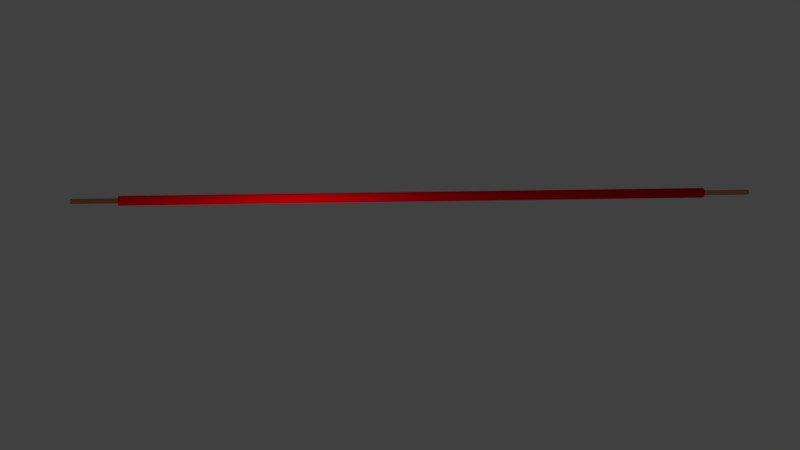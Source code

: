 # Source: RedWireStraight.blend  (saved by Blender 2.79.0; exported with 4.5.12 LTS)
import bpy
from mathutils import Matrix  # noqa: F401  (used for matrix-valued properties, if any)

bpy.ops.wm.read_factory_settings(use_empty=True)
scene = bpy.context.scene
scene.name = 'Scene'

# ---- collections
col_collection_1 = bpy.data.collections.new('Collection 1'); scene.collection.children.link(col_collection_1)

# ---- materials (node trees are filled in below, after node groups)
mat_material_002 = bpy.data.materials.new('Material.002')
mat_material_002.alpha_threshold = 0.0
mat_material_002.roughness = 0.5
mat_material_003 = bpy.data.materials.new('Material.003')
mat_material_003.alpha_threshold = 0.0
mat_material_003.roughness = 0.5
mat_material_004 = bpy.data.materials.new('Material.004')
mat_material_004.alpha_threshold = 0.0
mat_material_004.roughness = 0.5
mat_material_006 = bpy.data.materials.new('Material.006')
mat_material_006.alpha_threshold = 0.0
mat_material_006.roughness = 0.5

# ---- material node trees
mat_material_002.use_nodes = True; mat_material_002.node_tree.nodes.clear()
_N = mat_material_002.node_tree.nodes; _L = mat_material_002.node_tree.links
n0 = _N.new('ShaderNodeOutputMaterial'); n0.name = 'Material Output'; n0.location = (300, 300)
n1 = _N.new('ShaderNodeBsdfAnisotropic'); n1.name = 'Glossy BSDF'; n1.location = (10, 300)
n1.distribution = 'GGX'
n1.inputs[0].default_value = (0.7991, 0.305, 0.147, 1.0)
n1.inputs[1].default_value = 0.3162
_L.new(n1.outputs[0], n0.inputs[0])
n0.is_active_output = True
mat_material_003.use_nodes = True; mat_material_003.node_tree.nodes.clear()
_N = mat_material_003.node_tree.nodes; _L = mat_material_003.node_tree.links
n0 = _N.new('ShaderNodeOutputMaterial'); n0.name = 'Material Output'; n0.location = (300, 300)
n1 = _N.new('ShaderNodeBsdfAnisotropic'); n1.name = 'Glossy BSDF'; n1.location = (10, 300)
n1.distribution = 'GGX'
n1.inputs[0].default_value = (0.7991, 0.305, 0.147, 1.0)
n1.inputs[1].default_value = 0.3162
_L.new(n1.outputs[0], n0.inputs[0])
n0.is_active_output = True
mat_material_004.use_nodes = True; mat_material_004.node_tree.nodes.clear()
_N = mat_material_004.node_tree.nodes; _L = mat_material_004.node_tree.links
n0 = _N.new('ShaderNodeOutputMaterial'); n0.name = 'Material Output'; n0.location = (300, 300)
n1 = _N.new('ShaderNodeBsdfDiffuse'); n1.name = 'Diffuse BSDF'; n1.location = (10, 300)
n1.inputs[0].default_value = (0.7427, 0.0, 0.004646, 1.0)
n1.inputs[1].default_value = 0.8854
_L.new(n1.outputs[0], n0.inputs[0])
n0.is_active_output = True
mat_material_006.use_nodes = True; mat_material_006.node_tree.nodes.clear()
_N = mat_material_006.node_tree.nodes; _L = mat_material_006.node_tree.links
n0 = _N.new('ShaderNodeOutputMaterial'); n0.name = 'Material Output'; n0.location = (300, 300)
n1 = _N.new('ShaderNodeBsdfHair'); n1.name = 'Hair BSDF'; n1.location = (10, 300)
n1.inputs[2].default_value = 0.5272
_L.new(n1.outputs[0], n0.inputs[0])
n0.is_active_output = True

# ---- world
world_world = bpy.data.worlds.new('World'); scene.world = world_world
world_world.color = (0.05088, 0.05088, 0.05088)
world_world.use_sun_shadow = False
world_world.sun_shadow_jitter_overblur = 0.0
world_world.cycles.sampling_method = 'MANUAL'

# ---- cameras
cam_camera = bpy.data.cameras.new('Camera')
cam_camera.clip_end = 100.0
cam_camera.lens = 35.0
cam_camera.sensor_width = 32.0
cam_camera.sensor_height = 18.0
cam_camera.ortho_scale = 7.314
cam_camera.dof.focus_distance = 0.0

# ---- lights
light_lamp = bpy.data.lights.new('Lamp', 'POINT')
light_lamp.transmission_factor = 0.0
light_lamp.cutoff_distance = 30.0
light_lamp.energy = 100.0
light_lamp.shadow_buffer_clip_start = 1.001
light_lamp.shadow_soft_size = 0.1
light_lamp.shadow_maximum_resolution = 0.006
light_lamp.use_absolute_resolution = True

# ---- meshes
me_cylinder_002 = bpy.data.meshes.new('Cylinder.002')
me_cylinder_002.from_pydata([(0.0, 1.0, -1.0), (0.0, 1.0, 1.0), (0.1951, 0.9808, -1.0), (0.1951, 0.9808, 1.0), (0.3827, 0.9239, -1.0), (0.3827, 0.9239, 1.0), (0.5556, 0.8315, -1.0), (0.5556, 0.8315, 1.0), (0.7071, 0.7071, -1.0), (0.7071, 0.7071, 1.0), (0.8315, 0.5556, -1.0), (0.8315, 0.5556, 1.0), (0.9239, 0.3827, -1.0), (0.9239, 0.3827, 1.0), (0.9808, 0.1951, -1.0), (0.9808, 0.1951, 1.0), (1.0, 7.55e-08, -1.0), (1.0, 7.55e-08, 1.0), (0.9808, -0.1951, -1.0), (0.9808, -0.1951, 1.0), (0.9239, -0.3827, -1.0), (0.9239, -0.3827, 1.0), (0.8315, -0.5556, -1.0), (0.8315, -0.5556, 1.0), (0.7071, -0.7071, -1.0), (0.7071, -0.7071, 1.0), (0.5556, -0.8315, -1.0), (0.5556, -0.8315, 1.0), (0.3827, -0.9239, -1.0), (0.3827, -0.9239, 1.0), (0.1951, -0.9808, -1.0), (0.1951, -0.9808, 1.0), (-3.258e-07, -1.0, -1.0), (-3.258e-07, -1.0, 1.0), (-0.1951, -0.9808, -1.0), (-0.1951, -0.9808, 1.0), (-0.3827, -0.9239, -1.0), (-0.3827, -0.9239, 1.0), (-0.5556, -0.8315, -1.0), (-0.5556, -0.8315, 1.0), (-0.7071, -0.7071, -1.0), (-0.7071, -0.7071, 1.0), (-0.8315, -0.5556, -1.0), (-0.8315, -0.5556, 1.0), (-0.9239, -0.3827, -1.0), (-0.9239, -0.3827, 1.0), (-0.9808, -0.1951, -1.0), (-0.9808, -0.1951, 1.0), (-1.0, 9.656e-07, -1.0), (-1.0, 9.656e-07, 1.0), (-0.9808, 0.1951, -1.0), (-0.9808, 0.1951, 1.0), (-0.9239, 0.3827, -1.0), (-0.9239, 0.3827, 1.0), (-0.8315, 0.5556, -1.0), (-0.8315, 0.5556, 1.0), (-0.7071, 0.7071, -1.0), (-0.7071, 0.7071, 1.0), (-0.5556, 0.8315, -1.0), (-0.5556, 0.8315, 1.0), (-0.3827, 0.9239, -1.0), (-0.3827, 0.9239, 1.0), (-0.1951, 0.9808, -1.0), (-0.1951, 0.9808, 1.0), (2.792e-08, 1.0, -1.487), (0.1951, 0.9808, -1.487), (0.3827, 0.9239, -1.487), (0.5556, 0.8315, -1.487), (0.7071, 0.7071, -1.487), (0.8315, 0.5556, -1.487), (0.9239, 0.3827, -1.487), (0.9808, 0.1951, -1.487), (1.0, 5.419e-08, -1.487), (0.9808, -0.1951, -1.487), (0.9239, -0.3827, -1.487), (0.8315, -0.5556, -1.487), (0.7071, -0.7071, -1.487), (0.5556, -0.8315, -1.487), (0.3827, -0.9239, -1.487), (0.1951, -0.9808, -1.487), (-2.979e-07, -1.0, -1.487), (-0.1951, -0.9808, -1.487), (-0.3827, -0.9239, -1.487), (-0.5556, -0.8315, -1.487), (-0.7071, -0.7071, -1.487), (-0.8315, -0.5556, -1.487), (-0.9239, -0.3827, -1.487), (-0.9808, -0.1951, -1.487), (-1.0, 9.443e-07, -1.487), (-0.9808, 0.1951, -1.487), (-0.9239, 0.3827, -1.487), (-0.8315, 0.5556, -1.487), (-0.7071, 0.7071, -1.487), (-0.5556, 0.8315, -1.487), (-0.3827, 0.9239, -1.487), (-0.1951, 0.9808, -1.487), (0.1951, 0.9808, 1.955), (-6.352e-08, 1.0, 1.955), (0.3827, 0.9239, 1.955), (0.5556, 0.8315, 1.955), (0.7071, 0.7071, 1.955), (0.8315, 0.5556, 1.955), (0.9239, 0.3827, 1.955), (0.9808, 0.1951, 1.955), (1.0, 1.172e-07, 1.955), (0.9808, -0.1951, 1.955), (0.9239, -0.3827, 1.955), (0.8315, -0.5556, 1.955), (0.7071, -0.7071, 1.955), (0.5556, -0.8315, 1.955), (0.3827, -0.9239, 1.955), (0.1951, -0.9808, 1.955), (-3.894e-07, -1.0, 1.955), (-0.1951, -0.9808, 1.955), (-0.3827, -0.9239, 1.955), (-0.5556, -0.8315, 1.955), (-0.7071, -0.7071, 1.955), (-0.8315, -0.5556, 1.955), (-0.9239, -0.3827, 1.955), (-0.9808, -0.1951, 1.955), (-1.0, 1.007e-06, 1.955), (-0.9808, 0.1951, 1.955), (-0.9239, 0.3827, 1.955), (-0.8315, 0.5556, 1.955), (-0.7071, 0.7071, 1.955), (-0.5556, 0.8315, 1.955), (-0.3827, 0.9239, 1.955), (-0.1951, 0.9808, 1.955), (0.1951, 0.9808, 6.933), (-1.747e-08, 1.0, 6.933), (0.3827, 0.9239, 6.933), (0.5556, 0.8315, 6.933), (0.7071, 0.7071, 6.933), (0.8315, 0.5556, 6.933), (0.9239, 0.3827, 6.933), (0.9808, 0.1951, 6.933), (1.0, 3.349e-07, 6.933), (0.9808, -0.1951, 6.933), (0.9239, -0.3827, 6.933), (0.8315, -0.5556, 6.933), (0.7071, -0.7071, 6.933), (0.5556, -0.8315, 6.933), (0.3827, -0.9239, 6.933), (0.1951, -0.9808, 6.933), (-3.433e-07, -1.0, 6.933), (-0.1951, -0.9808, 6.933), (-0.3827, -0.9239, 6.933), (-0.5556, -0.8315, 6.933), (-0.7071, -0.7071, 6.933), (-0.8315, -0.5556, 6.933), (-0.9239, -0.3827, 6.933), (-0.9808, -0.1951, 6.933), (-1.0, 1.225e-06, 6.933), (-0.9808, 0.1951, 6.933), (-0.9239, 0.3827, 6.933), (-0.8315, 0.5556, 6.933), (-0.7071, 0.7071, 6.933), (-0.5556, 0.8315, 6.933), (-0.3827, 0.9239, 6.933), (-0.1951, 0.9808, 6.933), (0.1951, 0.9808, 16.08), (1.016e-06, 1.0, 16.08), (0.3827, 0.9239, 16.08), (0.5556, 0.8315, 16.08), (0.7071, 0.7071, 16.08), (0.8315, 0.5556, 16.08), (0.9239, 0.3827, 16.08), (0.9808, 0.1951, 16.08), (1.0, 7.348e-07, 16.08), (0.9808, -0.1951, 16.08), (0.9239, -0.3827, 16.08), (0.8315, -0.5556, 16.08), (0.7071, -0.7071, 16.08), (0.5556, -0.8315, 16.08), (0.3827, -0.9239, 16.08), (0.1951, -0.9808, 16.08), (6.901e-07, -1.0, 16.08), (-0.1951, -0.9808, 16.08), (-0.3827, -0.9239, 16.08), (-0.5556, -0.8315, 16.08), (-0.7071, -0.7071, 16.08), (-0.8315, -0.5556, 16.08), (-0.9239, -0.3827, 16.08), (-0.9808, -0.1951, 16.08), (-1.0, 1.625e-06, 16.08), (-0.9808, 0.1951, 16.08), (-0.9239, 0.3827, 16.08), (-0.8315, 0.5556, 16.08), (-0.7071, 0.7071, 16.08), (-0.5556, 0.8315, 16.08), (-0.3827, 0.9239, 16.08), (-0.1951, 0.9808, 16.08), (0.1951, 0.9808, 19.19), (1.404e-06, 1.0, 19.19), (0.3827, 0.9239, 19.19), (0.5556, 0.8315, 19.19), (0.7071, 0.7071, 19.19), (0.8315, 0.5556, 19.19), (0.9239, 0.3827, 19.19), (0.9808, 0.1951, 19.19), (1.0, 8.705e-07, 19.19), (0.9808, -0.1951, 19.19), (0.9239, -0.3827, 19.19), (0.8315, -0.5556, 19.19), (0.7071, -0.7071, 19.19), (0.5556, -0.8315, 19.19), (0.3827, -0.9239, 19.19), (0.1951, -0.9808, 19.19), (1.078e-06, -1.0, 19.19), (-0.1951, -0.9808, 19.19), (-0.3827, -0.9239, 19.19), (-0.5556, -0.8315, 19.19), (-0.7071, -0.7071, 19.19), (-0.8315, -0.5556, 19.19), (-0.9239, -0.3827, 19.19), (-0.9808, -0.1951, 19.19), (-1.0, 1.761e-06, 19.19), (-0.9808, 0.1951, 19.19), (-0.9239, 0.3827, 19.19), (-0.8315, 0.5556, 19.19), (-0.7071, 0.7071, 19.19), (-0.5556, 0.8315, 19.19), (-0.3827, 0.9239, 19.19), (-0.1951, 0.9808, 19.19)], [], [(0, 1, 3, 2), (2, 3, 5, 4), (4, 5, 7, 6), (6, 7, 9, 8), (8, 9, 11, 10), (10, 11, 13, 12), (12, 13, 15, 14), (14, 15, 17, 16), (16, 17, 19, 18), (18, 19, 21, 20), (20, 21, 23, 22), (22, 23, 25, 24), (24, 25, 27, 26), (26, 27, 29, 28), (28, 29, 31, 30), (30, 31, 33, 32), (32, 33, 35, 34), (34, 35, 37, 36), (36, 37, 39, 38), (38, 39, 41, 40), (40, 41, 43, 42), (42, 43, 45, 44), (44, 45, 47, 46), (46, 47, 49, 48), (48, 49, 51, 50), (50, 51, 53, 52), (52, 53, 55, 54), (54, 55, 57, 56), (56, 57, 59, 58), (58, 59, 61, 60), (37, 35, 113, 114), (60, 61, 63, 62), (62, 63, 1, 0), (8, 10, 69, 68), (64, 65, 66, 67, 68, 69, 70, 71, 72, 73, 74, 75, 76, 77, 78, 79, 80, 81, 82, 83, 84, 85, 86, 87, 88, 89, 90, 91, 92, 93, 94, 95), (26, 28, 78, 77), (44, 46, 87, 86), (0, 2, 65, 64), (62, 0, 64, 95), (18, 20, 74, 73), (36, 38, 83, 82), (54, 56, 92, 91), (10, 12, 70, 69), (28, 30, 79, 78), (46, 48, 88, 87), (2, 4, 66, 65), (20, 22, 75, 74), (38, 40, 84, 83), (56, 58, 93, 92), (12, 14, 71, 70), (30, 32, 80, 79), (48, 50, 89, 88), (4, 6, 67, 66), (22, 24, 76, 75), (40, 42, 85, 84), (58, 60, 94, 93), (14, 16, 72, 71), (32, 34, 81, 80), (50, 52, 90, 89), (6, 8, 68, 67), (24, 26, 77, 76), (42, 44, 86, 85), (60, 62, 95, 94), (16, 18, 73, 72), (34, 36, 82, 81), (52, 54, 91, 90), (124, 123, 155, 156), (55, 53, 122, 123), (11, 9, 100, 101), (29, 27, 109, 110), (47, 45, 118, 119), (3, 1, 97, 96), (1, 63, 127, 97), (21, 19, 105, 106), (39, 37, 114, 115), (57, 55, 123, 124), (13, 11, 101, 102), (31, 29, 110, 111), (49, 47, 119, 120), (5, 3, 96, 98), (23, 21, 106, 107), (41, 39, 115, 116), (59, 57, 124, 125), (15, 13, 102, 103), (33, 31, 111, 112), (51, 49, 120, 121), (7, 5, 98, 99), (25, 23, 107, 108), (43, 41, 116, 117), (61, 59, 125, 126), (17, 15, 103, 104), (35, 33, 112, 113), (53, 51, 121, 122), (9, 7, 99, 100), (27, 25, 108, 109), (45, 43, 117, 118), (63, 61, 126, 127), (19, 17, 104, 105), (139, 138, 170, 171), (111, 110, 142, 143), (98, 96, 128, 130), (125, 124, 156, 157), (112, 111, 143, 144), (99, 98, 130, 131), (126, 125, 157, 158), (113, 112, 144, 145), (100, 99, 131, 132), (127, 126, 158, 159), (114, 113, 145, 146), (101, 100, 132, 133), (97, 127, 159, 129), (115, 114, 146, 147), (102, 101, 133, 134), (116, 115, 147, 148), (103, 102, 134, 135), (117, 116, 148, 149), (104, 103, 135, 136), (118, 117, 149, 150), (105, 104, 136, 137), (119, 118, 150, 151), (106, 105, 137, 138), (120, 119, 151, 152), (107, 106, 138, 139), (121, 120, 152, 153), (108, 107, 139, 140), (122, 121, 153, 154), (109, 108, 140, 141), (123, 122, 154, 155), (110, 109, 141, 142), (96, 97, 129, 128), (174, 173, 205, 206), (153, 152, 184, 185), (140, 139, 171, 172), (154, 153, 185, 186), (141, 140, 172, 173), (155, 154, 186, 187), (142, 141, 173, 174), (128, 129, 161, 160), (156, 155, 187, 188), (143, 142, 174, 175), (130, 128, 160, 162), (157, 156, 188, 189), (144, 143, 175, 176), (131, 130, 162, 163), (158, 157, 189, 190), (145, 144, 176, 177), (132, 131, 163, 164), (159, 158, 190, 191), (146, 145, 177, 178), (133, 132, 164, 165), (129, 159, 191, 161), (147, 146, 178, 179), (134, 133, 165, 166), (148, 147, 179, 180), (135, 134, 166, 167), (149, 148, 180, 181), (136, 135, 167, 168), (150, 149, 181, 182), (137, 136, 168, 169), (151, 150, 182, 183), (138, 137, 169, 170), (152, 151, 183, 184), (192, 193, 223, 222, 221, 220, 219, 218, 217, 216, 215, 214, 213, 212, 211, 210, 209, 208, 207, 206, 205, 204, 203, 202, 201, 200, 199, 198, 197, 196, 195, 194), (160, 161, 193, 192), (188, 187, 219, 220), (175, 174, 206, 207), (162, 160, 192, 194), (189, 188, 220, 221), (176, 175, 207, 208), (163, 162, 194, 195), (190, 189, 221, 222), (177, 176, 208, 209), (164, 163, 195, 196), (191, 190, 222, 223), (178, 177, 209, 210), (165, 164, 196, 197), (161, 191, 223, 193), (179, 178, 210, 211), (166, 165, 197, 198), (180, 179, 211, 212), (167, 166, 198, 199), (181, 180, 212, 213), (168, 167, 199, 200), (182, 181, 213, 214), (169, 168, 200, 201), (183, 182, 214, 215), (170, 169, 201, 202), (184, 183, 215, 216), (171, 170, 202, 203), (185, 184, 216, 217), (172, 171, 203, 204), (186, 185, 217, 218), (173, 172, 204, 205), (187, 186, 218, 219)])
me_cylinder_002.materials.append(mat_material_002)
me_cylinder_002.use_remesh_preserve_volume = False
me_cylinder_002.use_remesh_preserve_attributes = False
me_cylinder_002.use_mirror_vertex_groups = False
me_cylinder_002.update()
me_cylinder_001 = bpy.data.meshes.new('Cylinder.001')
me_cylinder_001.from_pydata([(0.0, 1.0, -1.0), (0.0, 1.0, 1.0), (0.1951, 0.9808, -1.0), (0.1951, 0.9808, 1.0), (0.3827, 0.9239, -1.0), (0.3827, 0.9239, 1.0), (0.5556, 0.8315, -1.0), (0.5556, 0.8315, 1.0), (0.7071, 0.7071, -1.0), (0.7071, 0.7071, 1.0), (0.8315, 0.5556, -1.0), (0.8315, 0.5556, 1.0), (0.9239, 0.3827, -1.0), (0.9239, 0.3827, 1.0), (0.9808, 0.1951, -1.0), (0.9808, 0.1951, 1.0), (1.0, 7.55e-08, -1.0), (1.0, 7.55e-08, 1.0), (0.9808, -0.1951, -1.0), (0.9808, -0.1951, 1.0), (0.9239, -0.3827, -1.0), (0.9239, -0.3827, 1.0), (0.8315, -0.5556, -1.0), (0.8315, -0.5556, 1.0), (0.7071, -0.7071, -1.0), (0.7071, -0.7071, 1.0), (0.5556, -0.8315, -1.0), (0.5556, -0.8315, 1.0), (0.3827, -0.9239, -1.0), (0.3827, -0.9239, 1.0), (0.1951, -0.9808, -1.0), (0.1951, -0.9808, 1.0), (-3.258e-07, -1.0, -1.0), (-3.258e-07, -1.0, 1.0), (-0.1951, -0.9808, -1.0), (-0.1951, -0.9808, 1.0), (-0.3827, -0.9239, -1.0), (-0.3827, -0.9239, 1.0), (-0.5556, -0.8315, -1.0), (-0.5556, -0.8315, 1.0), (-0.7071, -0.7071, -1.0), (-0.7071, -0.7071, 1.0), (-0.8315, -0.5556, -1.0), (-0.8315, -0.5556, 1.0), (-0.9239, -0.3827, -1.0), (-0.9239, -0.3827, 1.0), (-0.9808, -0.1951, -1.0), (-0.9808, -0.1951, 1.0), (-1.0, 9.656e-07, -1.0), (-1.0, 9.656e-07, 1.0), (-0.9808, 0.1951, -1.0), (-0.9808, 0.1951, 1.0), (-0.9239, 0.3827, -1.0), (-0.9239, 0.3827, 1.0), (-0.8315, 0.5556, -1.0), (-0.8315, 0.5556, 1.0), (-0.7071, 0.7071, -1.0), (-0.7071, 0.7071, 1.0), (-0.5556, 0.8315, -1.0), (-0.5556, 0.8315, 1.0), (-0.3827, 0.9239, -1.0), (-0.3827, 0.9239, 1.0), (-0.1951, 0.9808, -1.0), (-0.1951, 0.9808, 1.0), (2.792e-08, 1.0, -1.487), (0.1951, 0.9808, -1.487), (0.3827, 0.9239, -1.487), (0.5556, 0.8315, -1.487), (0.7071, 0.7071, -1.487), (0.8315, 0.5556, -1.487), (0.9239, 0.3827, -1.487), (0.9808, 0.1951, -1.487), (1.0, 5.419e-08, -1.487), (0.9808, -0.1951, -1.487), (0.9239, -0.3827, -1.487), (0.8315, -0.5556, -1.487), (0.7071, -0.7071, -1.487), (0.5556, -0.8315, -1.487), (0.3827, -0.9239, -1.487), (0.1951, -0.9808, -1.487), (-2.979e-07, -1.0, -1.487), (-0.1951, -0.9808, -1.487), (-0.3827, -0.9239, -1.487), (-0.5556, -0.8315, -1.487), (-0.7071, -0.7071, -1.487), (-0.8315, -0.5556, -1.487), (-0.9239, -0.3827, -1.487), (-0.9808, -0.1951, -1.487), (-1.0, 9.443e-07, -1.487), (-0.9808, 0.1951, -1.487), (-0.9239, 0.3827, -1.487), (-0.8315, 0.5556, -1.487), (-0.7071, 0.7071, -1.487), (-0.5556, 0.8315, -1.487), (-0.3827, 0.9239, -1.487), (-0.1951, 0.9808, -1.487), (9.897e-08, 1.0, -2.164), (0.1951, 0.9808, -2.164), (0.3827, 0.9239, -2.164), (0.5556, 0.8315, -2.164), (0.7071, 0.7071, -2.164), (0.8315, 0.5556, -2.164), (0.9239, 0.3827, -2.164), (0.9808, 0.1951, -2.164), (1.0, 2.462e-08, -2.164), (0.9808, -0.1951, -2.164), (0.9239, -0.3827, -2.164), (0.8315, -0.5556, -2.164), (0.7071, -0.7071, -2.164), (0.5556, -0.8315, -2.164), (0.3827, -0.9239, -2.164), (0.1951, -0.9808, -2.164), (-2.269e-07, -1.0, -2.164), (-0.1951, -0.9808, -2.164), (-0.3827, -0.9239, -2.164), (-0.5556, -0.8315, -2.164), (-0.7071, -0.7071, -2.164), (-0.8315, -0.5556, -2.164), (-0.9239, -0.3827, -2.164), (-0.9808, -0.1951, -2.164), (-1.0, 9.147e-07, -2.164), (-0.9808, 0.1951, -2.164), (-0.9239, 0.3827, -2.164), (-0.8315, 0.5556, -2.164), (-0.7071, 0.7071, -2.164), (-0.5556, 0.8315, -2.164), (-0.3827, 0.9239, -2.164), (-0.1951, 0.9808, -2.164), (5.269e-07, 1.0, -6.231), (0.1951, 0.9808, -6.231), (0.3827, 0.9239, -6.231), (0.5556, 0.8315, -6.231), (0.7071, 0.7071, -6.231), (0.8315, 0.5556, -6.231), (0.9239, 0.3827, -6.231), (0.9808, 0.1951, -6.231), (1.0, -1.531e-07, -6.231), (0.9808, -0.1951, -6.231), (0.9239, -0.3827, -6.231), (0.8315, -0.5556, -6.231), (0.7071, -0.7071, -6.231), (0.5556, -0.8315, -6.231), (0.3827, -0.9239, -6.231), (0.1951, -0.9808, -6.231), (2.011e-07, -1.0, -6.231), (-0.1951, -0.9808, -6.231), (-0.3827, -0.9239, -6.231), (-0.5556, -0.8315, -6.231), (-0.7071, -0.7071, -6.231), (-0.8315, -0.5556, -6.231), (-0.9239, -0.3827, -6.231), (-0.9808, -0.1951, -6.231), (-1.0, 7.37e-07, -6.231), (-0.9808, 0.1951, -6.231), (-0.9239, 0.3827, -6.231), (-0.8315, 0.5556, -6.231), (-0.7071, 0.7071, -6.231), (-0.5556, 0.8315, -6.231), (-0.3827, 0.9239, -6.231), (-0.1951, 0.9808, -6.231), (7.148e-07, 1.0, -17.15), (0.1951, 0.9808, -17.15), (0.3827, 0.9239, -17.15), (0.5556, 0.8315, -17.15), (0.7071, 0.7071, -17.15), (0.8315, 0.5556, -17.15), (0.9239, 0.3827, -17.15), (0.9808, 0.1951, -17.15), (1.0, -6.303e-07, -17.15), (0.9808, -0.1951, -17.15), (0.9239, -0.3827, -17.15), (0.8315, -0.5556, -17.15), (0.7071, -0.7071, -17.15), (0.5556, -0.8315, -17.15), (0.3827, -0.9239, -17.15), (0.1951, -0.9808, -17.15), (3.89e-07, -1.0, -17.15), (-0.1951, -0.9808, -17.15), (-0.3827, -0.9239, -17.15), (-0.5556, -0.8315, -17.15), (-0.7071, -0.7071, -17.15), (-0.8315, -0.5556, -17.15), (-0.9239, -0.3827, -17.15), (-0.9808, -0.1951, -17.15), (-1.0, 2.598e-07, -17.15), (-0.9808, 0.1951, -17.15), (-0.9239, 0.3827, -17.15), (-0.8315, 0.5556, -17.15), (-0.7071, 0.7071, -17.15), (-0.5556, 0.8315, -17.15), (-0.3827, 0.9239, -17.15), (-0.1951, 0.9808, -17.15)], [], [(0, 1, 3, 2), (2, 3, 5, 4), (4, 5, 7, 6), (6, 7, 9, 8), (8, 9, 11, 10), (10, 11, 13, 12), (12, 13, 15, 14), (14, 15, 17, 16), (16, 17, 19, 18), (18, 19, 21, 20), (20, 21, 23, 22), (22, 23, 25, 24), (24, 25, 27, 26), (26, 27, 29, 28), (28, 29, 31, 30), (30, 31, 33, 32), (32, 33, 35, 34), (34, 35, 37, 36), (36, 37, 39, 38), (38, 39, 41, 40), (40, 41, 43, 42), (42, 43, 45, 44), (44, 45, 47, 46), (46, 47, 49, 48), (48, 49, 51, 50), (50, 51, 53, 52), (52, 53, 55, 54), (54, 55, 57, 56), (56, 57, 59, 58), (58, 59, 61, 60), (3, 1, 63, 61, 59, 57, 55, 53, 51, 49, 47, 45, 43, 41, 39, 37, 35, 33, 31, 29, 27, 25, 23, 21, 19, 17, 15, 13, 11, 9, 7, 5), (60, 61, 63, 62), (62, 63, 1, 0), (8, 10, 69, 68), (88, 89, 121, 120), (26, 28, 78, 77), (44, 46, 87, 86), (0, 2, 65, 64), (62, 0, 64, 95), (18, 20, 74, 73), (36, 38, 83, 82), (54, 56, 92, 91), (10, 12, 70, 69), (28, 30, 79, 78), (46, 48, 88, 87), (2, 4, 66, 65), (20, 22, 75, 74), (38, 40, 84, 83), (56, 58, 93, 92), (12, 14, 71, 70), (30, 32, 80, 79), (48, 50, 89, 88), (4, 6, 67, 66), (22, 24, 76, 75), (40, 42, 85, 84), (58, 60, 94, 93), (14, 16, 72, 71), (32, 34, 81, 80), (50, 52, 90, 89), (6, 8, 68, 67), (24, 26, 77, 76), (42, 44, 86, 85), (60, 62, 95, 94), (16, 18, 73, 72), (34, 36, 82, 81), (52, 54, 91, 90), (123, 124, 156, 155), (75, 76, 108, 107), (89, 90, 122, 121), (76, 77, 109, 108), (90, 91, 123, 122), (77, 78, 110, 109), (64, 65, 97, 96), (91, 92, 124, 123), (78, 79, 111, 110), (65, 66, 98, 97), (92, 93, 125, 124), (79, 80, 112, 111), (66, 67, 99, 98), (93, 94, 126, 125), (80, 81, 113, 112), (67, 68, 100, 99), (94, 95, 127, 126), (81, 82, 114, 113), (68, 69, 101, 100), (95, 64, 96, 127), (82, 83, 115, 114), (69, 70, 102, 101), (83, 84, 116, 115), (70, 71, 103, 102), (84, 85, 117, 116), (71, 72, 104, 103), (85, 86, 118, 117), (72, 73, 105, 104), (86, 87, 119, 118), (73, 74, 106, 105), (87, 88, 120, 119), (74, 75, 107, 106), (138, 139, 171, 170), (110, 111, 143, 142), (97, 98, 130, 129), (124, 125, 157, 156), (111, 112, 144, 143), (98, 99, 131, 130), (125, 126, 158, 157), (112, 113, 145, 144), (99, 100, 132, 131), (126, 127, 159, 158), (113, 114, 146, 145), (100, 101, 133, 132), (127, 96, 128, 159), (114, 115, 147, 146), (101, 102, 134, 133), (115, 116, 148, 147), (102, 103, 135, 134), (116, 117, 149, 148), (103, 104, 136, 135), (117, 118, 150, 149), (104, 105, 137, 136), (118, 119, 151, 150), (105, 106, 138, 137), (119, 120, 152, 151), (106, 107, 139, 138), (120, 121, 153, 152), (107, 108, 140, 139), (121, 122, 154, 153), (108, 109, 141, 140), (122, 123, 155, 154), (109, 110, 142, 141), (96, 97, 129, 128), (160, 161, 162, 163, 164, 165, 166, 167, 168, 169, 170, 171, 172, 173, 174, 175, 176, 177, 178, 179, 180, 181, 182, 183, 184, 185, 186, 187, 188, 189, 190, 191), (152, 153, 185, 184), (139, 140, 172, 171), (153, 154, 186, 185), (140, 141, 173, 172), (154, 155, 187, 186), (141, 142, 174, 173), (128, 129, 161, 160), (155, 156, 188, 187), (142, 143, 175, 174), (129, 130, 162, 161), (156, 157, 189, 188), (143, 144, 176, 175), (130, 131, 163, 162), (157, 158, 190, 189), (144, 145, 177, 176), (131, 132, 164, 163), (158, 159, 191, 190), (145, 146, 178, 177), (132, 133, 165, 164), (159, 128, 160, 191), (146, 147, 179, 178), (133, 134, 166, 165), (147, 148, 180, 179), (134, 135, 167, 166), (148, 149, 181, 180), (135, 136, 168, 167), (149, 150, 182, 181), (136, 137, 169, 168), (150, 151, 183, 182), (137, 138, 170, 169), (151, 152, 184, 183)])
me_cylinder_001.materials.append(mat_material_003)
me_cylinder_001.use_remesh_preserve_volume = False
me_cylinder_001.use_remesh_preserve_attributes = False
me_cylinder_001.use_mirror_vertex_groups = False
me_cylinder_001.update()
me_cylinder = bpy.data.meshes.new('Cylinder')
me_cylinder.from_pydata([(0.0, 1.0, -1.0), (0.0, 1.0, 1.0), (0.1951, 0.9808, -1.0), (0.1951, 0.9808, 1.0), (0.3827, 0.9239, -1.0), (0.3827, 0.9239, 1.0), (0.5556, 0.8315, -1.0), (0.5556, 0.8315, 1.0), (0.7071, 0.7071, -1.0), (0.7071, 0.7071, 1.0), (0.8315, 0.5556, -1.0), (0.8315, 0.5556, 1.0), (0.9239, 0.3827, -1.0), (0.9239, 0.3827, 1.0), (0.9808, 0.1951, -1.0), (0.9808, 0.1951, 1.0), (1.0, 7.55e-08, -1.0), (1.0, 7.55e-08, 1.0), (0.9808, -0.1951, -1.0), (0.9808, -0.1951, 1.0), (0.9239, -0.3827, -1.0), (0.9239, -0.3827, 1.0), (0.8315, -0.5556, -1.0), (0.8315, -0.5556, 1.0), (0.7071, -0.7071, -1.0), (0.7071, -0.7071, 1.0), (0.5556, -0.8315, -1.0), (0.5556, -0.8315, 1.0), (0.3827, -0.9239, -1.0), (0.3827, -0.9239, 1.0), (0.1951, -0.9808, -1.0), (0.1951, -0.9808, 1.0), (-3.258e-07, -1.0, -1.0), (-3.258e-07, -1.0, 1.0), (-0.1951, -0.9808, -1.0), (-0.1951, -0.9808, 1.0), (-0.3827, -0.9239, -1.0), (-0.3827, -0.9239, 1.0), (-0.5556, -0.8315, -1.0), (-0.5556, -0.8315, 1.0), (-0.7071, -0.7071, -1.0), (-0.7071, -0.7071, 1.0), (-0.8315, -0.5556, -1.0), (-0.8315, -0.5556, 1.0), (-0.9239, -0.3827, -1.0), (-0.9239, -0.3827, 1.0), (-0.9808, -0.1951, -1.0), (-0.9808, -0.1951, 1.0), (-1.0, 9.656e-07, -1.0), (-1.0, 9.656e-07, 1.0), (-0.9808, 0.1951, -1.0), (-0.9808, 0.1951, 1.0), (-0.9239, 0.3827, -1.0), (-0.9239, 0.3827, 1.0), (-0.8315, 0.5556, -1.0), (-0.8315, 0.5556, 1.0), (-0.7071, 0.7071, -1.0), (-0.7071, 0.7071, 1.0), (-0.5556, 0.8315, -1.0), (-0.5556, 0.8315, 1.0), (-0.3827, 0.9239, -1.0), (-0.3827, 0.9239, 1.0), (-0.1951, 0.9808, -1.0), (-0.1951, 0.9808, 1.0), (0.1951, 0.9808, 8.802), (-5.215e-07, 1.0, 8.802), (0.3827, 0.9239, 8.802), (0.5556, 0.8315, 8.802), (0.7071, 0.7071, 8.802), (0.8315, 0.5556, 8.802), (0.9239, 0.3827, 8.802), (0.9808, 0.1951, 8.802), (1.0, 4.166e-07, 8.802), (0.9808, -0.1951, 8.802), (0.9239, -0.3827, 8.802), (0.8315, -0.5556, 8.802), (0.7071, -0.7071, 8.802), (0.5556, -0.8315, 8.802), (0.3827, -0.9239, 8.802), (0.1951, -0.9808, 8.802), (-8.473e-07, -1.0, 8.802), (-0.1951, -0.9808, 8.802), (-0.3827, -0.9239, 8.802), (-0.5556, -0.8315, 8.802), (-0.7071, -0.7071, 8.802), (-0.8315, -0.5556, 8.802), (-0.9239, -0.3827, 8.802), (-0.9808, -0.1951, 8.802), (-1.0, 1.307e-06, 8.802), (-0.9808, 0.1951, 8.802), (-0.9239, 0.3827, 8.802), (-0.8315, 0.5556, 8.802), (-0.7071, 0.7071, 8.802), (-0.5556, 0.8315, 8.802), (-0.3827, 0.9239, 8.802), (-0.1951, 0.9808, 8.802), (4.579e-07, 1.0, -8.994), (0.1951, 0.9808, -8.994), (0.3827, 0.9239, -8.994), (0.5556, 0.8315, -8.994), (0.7071, 0.7071, -8.994), (0.8315, 0.5556, -8.994), (0.9239, 0.3827, -8.994), (0.9808, 0.1951, -8.994), (1.0, -2.739e-07, -8.994), (0.9808, -0.1951, -8.994), (0.9239, -0.3827, -8.994), (0.8315, -0.5556, -8.994), (0.7071, -0.7071, -8.994), (0.5556, -0.8315, -8.994), (0.3827, -0.9239, -8.994), (0.1951, -0.9808, -8.994), (1.321e-07, -1.0, -8.994), (-0.1951, -0.9808, -8.994), (-0.3827, -0.9239, -8.994), (-0.5556, -0.8315, -8.994), (-0.7071, -0.7071, -8.994), (-0.8315, -0.5556, -8.994), (-0.9239, -0.3827, -8.994), (-0.9808, -0.1951, -8.994), (-1.0, 6.162e-07, -8.994), (-0.9808, 0.1951, -8.994), (-0.9239, 0.3827, -8.994), (-0.8315, 0.5556, -8.994), (-0.7071, 0.7071, -8.994), (-0.5556, 0.8315, -8.994), (-0.3827, 0.9239, -8.994), (-0.1951, 0.9808, -8.994), (0.1951, 0.9808, 33.57), (-4.778e-06, 1.0, 33.57), (0.3827, 0.9239, 33.57), (0.5556, 0.8315, 33.57), (0.7071, 0.7071, 33.57), (0.8315, 0.5556, 33.57), (0.9239, 0.3827, 33.57), (0.9808, 0.1951, 33.57), (1.0, 1.499e-06, 33.57), (0.9808, -0.1951, 33.57), (0.9239, -0.3827, 33.57), (0.8315, -0.5556, 33.57), (0.7071, -0.7071, 33.57), (0.5556, -0.8315, 33.57), (0.3827, -0.9239, 33.57), (0.1951, -0.9808, 33.57), (-5.104e-06, -1.0, 33.57), (-0.1951, -0.9808, 33.57), (-0.3827, -0.9239, 33.57), (-0.5556, -0.8315, 33.57), (-0.7071, -0.7071, 33.57), (-0.8315, -0.5556, 33.57), (-0.9239, -0.3827, 33.57), (-0.9808, -0.1951, 33.57), (-1.0, 2.389e-06, 33.57), (-0.9808, 0.1951, 33.57), (-0.9239, 0.3827, 33.57), (-0.8315, 0.5556, 33.57), (-0.7071, 0.7071, 33.57), (-0.5556, 0.8315, 33.57), (-0.3827, 0.9239, 33.57), (-0.1951, 0.9808, 33.57), (1.087e-07, 1.0, -27.28), (0.1951, 0.9808, -27.28), (0.3827, 0.9239, -27.28), (0.5556, 0.8315, -27.28), (0.7071, 0.7071, -27.28), (0.8315, 0.5556, -27.28), (0.9239, 0.3827, -27.28), (0.9808, 0.1951, -27.28), (1.0, -1.073e-06, -27.28), (0.9808, -0.1951, -27.28), (0.9239, -0.3827, -27.28), (0.8315, -0.5556, -27.28), (0.7071, -0.7071, -27.28), (0.5556, -0.8315, -27.28), (0.3827, -0.9239, -27.28), (0.1951, -0.9808, -27.28), (-2.172e-07, -1.0, -27.28), (-0.1951, -0.9808, -27.28), (-0.3827, -0.9239, -27.28), (-0.5556, -0.8315, -27.28), (-0.7071, -0.7071, -27.28), (-0.8315, -0.5556, -27.28), (-0.9239, -0.3827, -27.28), (-0.9808, -0.1951, -27.28), (-1.0, -1.833e-07, -27.28), (-0.9808, 0.1951, -27.28), (-0.9239, 0.3827, -27.28), (-0.8315, 0.5556, -27.28), (-0.7071, 0.7071, -27.28), (-0.5556, 0.8315, -27.28), (-0.3827, 0.9239, -27.28), (-0.1951, 0.9808, -27.28), (0.1951, 0.9808, 41.68), (-9.733e-06, 1.0, 41.68), (0.3827, 0.9239, 41.68), (0.5556, 0.8315, 41.68), (0.7071, 0.7071, 41.68), (0.8315, 0.5556, 41.68), (0.9239, 0.3827, 41.68), (0.9808, 0.1951, 41.68), (1.0, 1.854e-06, 41.68), (0.9808, -0.1951, 41.68), (0.9239, -0.3827, 41.68), (0.8315, -0.5556, 41.68), (0.7071, -0.7071, 41.68), (0.5556, -0.8315, 41.68), (0.3827, -0.9239, 41.68), (0.1951, -0.9808, 41.68), (-1.006e-05, -1.0, 41.68), (-0.1951, -0.9808, 41.68), (-0.3827, -0.9239, 41.68), (-0.5556, -0.8315, 41.68), (-0.7071, -0.7071, 41.68), (-0.8315, -0.5556, 41.68), (-0.9239, -0.3827, 41.68), (-0.9808, -0.1951, 41.68), (-1.0, 2.744e-06, 41.68), (-0.9808, 0.1951, 41.68), (-0.9239, 0.3827, 41.68), (-0.8315, 0.5556, 41.68), (-0.7071, 0.7071, 41.68), (-0.5556, 0.8315, 41.68), (-0.3827, 0.9239, 41.68), (-0.1951, 0.9808, 41.68), (-5.977e-05, 1.0, -77.82), (0.195, 0.9808, -77.82), (0.3826, 0.9239, -77.82), (0.5555, 0.8315, -77.82), (0.707, 0.7071, -77.82), (0.8314, 0.5556, -77.82), (0.9238, 0.3827, -77.82), (0.9807, 0.1951, -77.82), (0.9999, -3.282e-06, -77.82), (0.9807, -0.1951, -77.82), (0.9238, -0.3827, -77.82), (0.8314, -0.5556, -77.82), (0.707, -0.7071, -77.82), (0.5555, -0.8315, -77.82), (0.3826, -0.9239, -77.82), (0.195, -0.9808, -77.82), (-6.01e-05, -1.0, -77.82), (-0.1952, -0.9808, -77.82), (-0.3827, -0.9239, -77.82), (-0.5556, -0.8315, -77.82), (-0.7072, -0.7071, -77.82), (-0.8315, -0.5556, -77.82), (-0.9239, -0.3827, -77.82), (-0.9808, -0.1951, -77.82), (-1.0, -2.392e-06, -77.82), (-0.9808, 0.1951, -77.82), (-0.9239, 0.3827, -77.82), (-0.8315, 0.5556, -77.82), (-0.7072, 0.7071, -77.82), (-0.5556, 0.8315, -77.82), (-0.3827, 0.9239, -77.82), (-0.1951, 0.9808, -77.82)], [], [(0, 1, 3, 2), (2, 3, 5, 4), (4, 5, 7, 6), (6, 7, 9, 8), (8, 9, 11, 10), (10, 11, 13, 12), (12, 13, 15, 14), (14, 15, 17, 16), (16, 17, 19, 18), (18, 19, 21, 20), (20, 21, 23, 22), (22, 23, 25, 24), (24, 25, 27, 26), (26, 27, 29, 28), (28, 29, 31, 30), (30, 31, 33, 32), (32, 33, 35, 34), (34, 35, 37, 36), (36, 37, 39, 38), (38, 39, 41, 40), (40, 41, 43, 42), (42, 43, 45, 44), (44, 45, 47, 46), (46, 47, 49, 48), (48, 49, 51, 50), (50, 51, 53, 52), (52, 53, 55, 54), (54, 55, 57, 56), (56, 57, 59, 58), (58, 59, 61, 60), (37, 35, 81, 82), (60, 61, 63, 62), (62, 63, 1, 0), (8, 10, 101, 100), (89, 88, 152, 153), (55, 53, 90, 91), (11, 9, 68, 69), (29, 27, 77, 78), (47, 45, 86, 87), (3, 1, 65, 64), (1, 63, 95, 65), (21, 19, 73, 74), (39, 37, 82, 83), (57, 55, 91, 92), (13, 11, 69, 70), (31, 29, 78, 79), (49, 47, 87, 88), (5, 3, 64, 66), (23, 21, 74, 75), (41, 39, 83, 84), (59, 57, 92, 93), (15, 13, 70, 71), (33, 31, 79, 80), (51, 49, 88, 89), (7, 5, 66, 67), (25, 23, 75, 76), (43, 41, 84, 85), (61, 59, 93, 94), (17, 15, 71, 72), (35, 33, 80, 81), (53, 51, 89, 90), (9, 7, 67, 68), (27, 25, 76, 77), (45, 43, 85, 86), (63, 61, 94, 95), (19, 17, 72, 73), (123, 124, 188, 187), (26, 28, 110, 109), (44, 46, 119, 118), (0, 2, 97, 96), (62, 0, 96, 127), (18, 20, 106, 105), (36, 38, 115, 114), (54, 56, 124, 123), (10, 12, 102, 101), (28, 30, 111, 110), (46, 48, 120, 119), (2, 4, 98, 97), (20, 22, 107, 106), (38, 40, 116, 115), (56, 58, 125, 124), (12, 14, 103, 102), (30, 32, 112, 111), (48, 50, 121, 120), (4, 6, 99, 98), (22, 24, 108, 107), (40, 42, 117, 116), (58, 60, 126, 125), (14, 16, 104, 103), (32, 34, 113, 112), (50, 52, 122, 121), (6, 8, 100, 99), (24, 26, 109, 108), (42, 44, 118, 117), (60, 62, 127, 126), (16, 18, 105, 104), (34, 36, 114, 113), (52, 54, 123, 122), (159, 158, 222, 223), (76, 75, 139, 140), (90, 89, 153, 154), (77, 76, 140, 141), (91, 90, 154, 155), (78, 77, 141, 142), (64, 65, 129, 128), (92, 91, 155, 156), (79, 78, 142, 143), (66, 64, 128, 130), (93, 92, 156, 157), (80, 79, 143, 144), (67, 66, 130, 131), (94, 93, 157, 158), (81, 80, 144, 145), (68, 67, 131, 132), (95, 94, 158, 159), (82, 81, 145, 146), (69, 68, 132, 133), (65, 95, 159, 129), (83, 82, 146, 147), (70, 69, 133, 134), (84, 83, 147, 148), (71, 70, 134, 135), (85, 84, 148, 149), (72, 71, 135, 136), (86, 85, 149, 150), (73, 72, 136, 137), (87, 86, 150, 151), (74, 73, 137, 138), (88, 87, 151, 152), (75, 74, 138, 139), (173, 174, 238, 237), (110, 111, 175, 174), (97, 98, 162, 161), (124, 125, 189, 188), (111, 112, 176, 175), (98, 99, 163, 162), (125, 126, 190, 189), (112, 113, 177, 176), (99, 100, 164, 163), (126, 127, 191, 190), (113, 114, 178, 177), (100, 101, 165, 164), (127, 96, 160, 191), (114, 115, 179, 178), (101, 102, 166, 165), (115, 116, 180, 179), (102, 103, 167, 166), (116, 117, 181, 180), (103, 104, 168, 167), (117, 118, 182, 181), (104, 105, 169, 168), (118, 119, 183, 182), (105, 106, 170, 169), (119, 120, 184, 183), (106, 107, 171, 170), (120, 121, 185, 184), (107, 108, 172, 171), (121, 122, 186, 185), (108, 109, 173, 172), (122, 123, 187, 186), (109, 110, 174, 173), (96, 97, 161, 160), (192, 193, 223, 222, 221, 220, 219, 218, 217, 216, 215, 214, 213, 212, 211, 210, 209, 208, 207, 206, 205, 204, 203, 202, 201, 200, 199, 198, 197, 196, 195, 194), (146, 145, 209, 210), (133, 132, 196, 197), (129, 159, 223, 193), (147, 146, 210, 211), (134, 133, 197, 198), (148, 147, 211, 212), (135, 134, 198, 199), (149, 148, 212, 213), (136, 135, 199, 200), (150, 149, 213, 214), (137, 136, 200, 201), (151, 150, 214, 215), (138, 137, 201, 202), (152, 151, 215, 216), (139, 138, 202, 203), (153, 152, 216, 217), (140, 139, 203, 204), (154, 153, 217, 218), (141, 140, 204, 205), (155, 154, 218, 219), (142, 141, 205, 206), (128, 129, 193, 192), (156, 155, 219, 220), (143, 142, 206, 207), (130, 128, 192, 194), (157, 156, 220, 221), (144, 143, 207, 208), (131, 130, 194, 195), (158, 157, 221, 222), (145, 144, 208, 209), (132, 131, 195, 196), (224, 225, 226, 227, 228, 229, 230, 231, 232, 233, 234, 235, 236, 237, 238, 239, 240, 241, 242, 243, 244, 245, 246, 247, 248, 249, 250, 251, 252, 253, 254, 255), (160, 161, 225, 224), (187, 188, 252, 251), (174, 175, 239, 238), (161, 162, 226, 225), (188, 189, 253, 252), (175, 176, 240, 239), (162, 163, 227, 226), (189, 190, 254, 253), (176, 177, 241, 240), (163, 164, 228, 227), (190, 191, 255, 254), (177, 178, 242, 241), (164, 165, 229, 228), (191, 160, 224, 255), (178, 179, 243, 242), (165, 166, 230, 229), (179, 180, 244, 243), (166, 167, 231, 230), (180, 181, 245, 244), (167, 168, 232, 231), (181, 182, 246, 245), (168, 169, 233, 232), (182, 183, 247, 246), (169, 170, 234, 233), (183, 184, 248, 247), (170, 171, 235, 234), (184, 185, 249, 248), (171, 172, 236, 235), (185, 186, 250, 249), (172, 173, 237, 236), (186, 187, 251, 250)])
me_cylinder.materials.append(mat_material_004)
me_cylinder.materials.append(mat_material_006)
me_cylinder.use_remesh_preserve_volume = False
me_cylinder.use_remesh_preserve_attributes = False
me_cylinder.use_mirror_vertex_groups = False
me_cylinder.update()

# ---- objects
ob_cylinder_002 = bpy.data.objects.new('Cylinder.002', me_cylinder_002)
ob_cylinder_001 = bpy.data.objects.new('Cylinder.001', me_cylinder_001)
ob_cylinder = bpy.data.objects.new('Cylinder', me_cylinder)
ob_lamp = bpy.data.objects.new('Lamp', light_lamp)
ob_camera = bpy.data.objects.new('Camera', cam_camera)

# ---- transforms, parenting, visibility, modifiers, constraints
ob_cylinder_002.location = (-0.04711, -6.956, 1.395)
ob_cylinder_002.rotation_euler = (1.571, -0.0, 0.0)
ob_cylinder_002.scale = (0.04803, 0.04803, 0.04803)
ob_cylinder_002.lineart.crease_threshold = 0.0
ob_cylinder_001.location = (-0.0576, 4.105, 1.392)
ob_cylinder_001.rotation_euler = (1.571, -0.0, 0.0)
ob_cylinder_001.scale = (0.048, 0.048, 0.05473)
ob_cylinder_001.lineart.crease_threshold = 0.0
ob_cylinder.location = (-0.04673, -3.108, 1.394)
ob_cylinder.rotation_euler = (1.571, -0.0, 0.0)
ob_cylinder.scale = (0.09326, 0.09326, 0.09326)
ob_cylinder.lineart.crease_threshold = 0.0
ob_lamp.location = (2.301, -3.692, 1.577)
ob_lamp.rotation_euler = (0.6503, 0.05522, 1.866)
ob_lamp.lock_rotations_4d = False
ob_lamp.empty_display_type = 'ARROWS'
ob_lamp.color = (0.0, 0.0, 0.0, 0.0)
ob_lamp.lineart.crease_threshold = 0.0
ob_camera.location = (15.97, -2.534, 5.881)
ob_camera.rotation_euler = (1.266, -1.261e-05, 1.52)
ob_camera.scale = (1.287, 1.287, 1.287)
ob_camera.lock_rotations_4d = False
ob_camera.empty_display_type = 'ARROWS'
ob_camera.color = (0.0, 0.0, 0.0, 0.0)
ob_camera.display_type = 'WIRE'
ob_camera.lineart.crease_threshold = 0.0

# ---- collection membership
col_collection_1.objects.link(ob_cylinder_002)
col_collection_1.objects.link(ob_cylinder_001)
col_collection_1.objects.link(ob_cylinder)
col_collection_1.objects.link(ob_lamp)
col_collection_1.objects.link(ob_camera)

# ---- scene / render settings (as saved in the file)
scene.camera = ob_camera
scene.frame_start = 1; scene.frame_end = 250; scene.frame_set(168)
scene.render.engine = 'CYCLES'
scene.render.resolution_percentage = 50
scene.render.dither_intensity = 0.0
scene.cycles.use_denoising = False
scene.cycles.samples = 128
scene.cycles.sampling_pattern = 'TABULATED_SOBOL'
scene.cycles.use_adaptive_sampling = False
scene.cycles.use_light_tree = False
scene.cycles.blur_glossy = 0.0
scene.cycles.sample_clamp_indirect = 0.0
scene.view_settings.view_transform = 'Standard'
bpy.context.view_layer.update()
